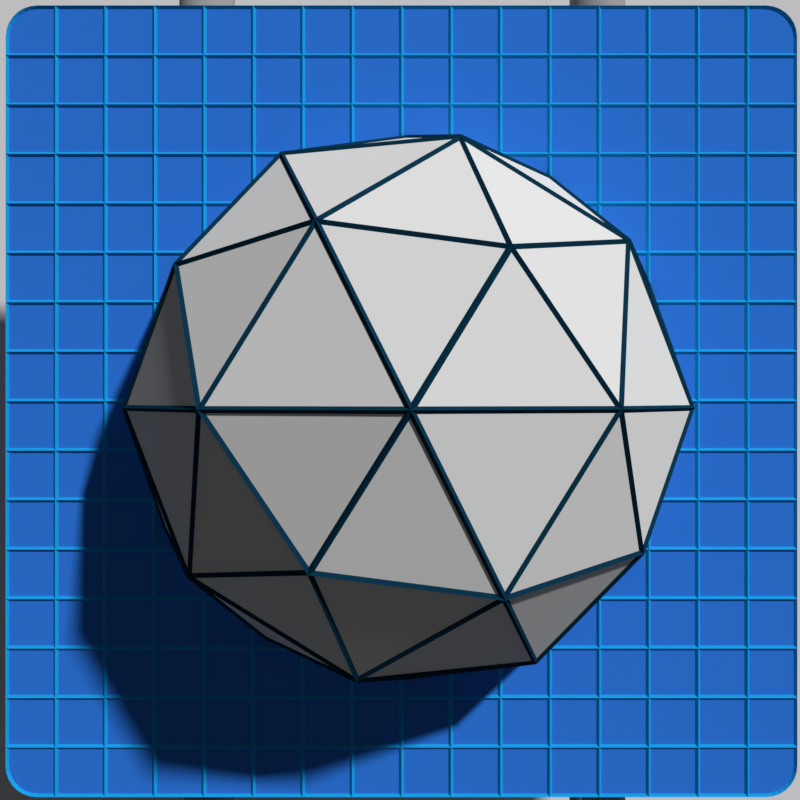 # Source: home-icon_2.blend  (saved by Blender 2.78.5; exported with 4.5.12 LTS)
import bpy
from mathutils import Matrix  # noqa: F401  (used for matrix-valued properties, if any)

bpy.ops.wm.read_factory_settings(use_empty=True)
scene = bpy.context.scene
scene.name = 'Scene'

# ---- collections
col_collection_1 = bpy.data.collections.new('Collection 1'); scene.collection.children.link(col_collection_1)

# ---- materials (node trees are filled in below, after node groups)
mat_material_005 = bpy.data.materials.new('Material.005')
mat_material_005.alpha_threshold = 0.0
mat_material_005.use_transparent_shadow = False
mat_material_005.diffuse_color = (0.3588, 0.3588, 0.3588, 1.0)
mat_material_005.roughness = 0.5
mat_material_001 = bpy.data.materials.new('Material.001')
mat_material_001.alpha_threshold = 0.0
mat_material_001.use_transparent_shadow = False
mat_material_001.roughness = 0.5
mat_material_004 = bpy.data.materials.new('Material.004')
mat_material_004.alpha_threshold = 0.0
mat_material_004.use_transparent_shadow = False
mat_material_004.diffuse_color = (0.004076, 0.03786, 0.07657, 1.0)
mat_material_004.roughness = 0.5
mat_material_003 = bpy.data.materials.new('Material.003')
mat_material_003.alpha_threshold = 0.0
mat_material_003.use_transparent_shadow = False
mat_material_003.diffuse_color = (0.01118, 0.3613, 0.8, 1.0)
mat_material_003.roughness = 0.5
mat_material_002 = bpy.data.materials.new('Material.002')
mat_material_002.alpha_threshold = 0.0
mat_material_002.use_transparent_shadow = False
mat_material_002.diffuse_color = (0.03172, 0.2031, 0.8, 1.0)
mat_material_002.roughness = 0.5

# ---- material node trees

# ---- world
world_world = bpy.data.worlds.new('World'); scene.world = world_world
world_world.color = (0.05088, 0.05088, 0.05088)
world_world.use_sun_shadow = False
world_world.sun_shadow_jitter_overblur = 0.0
world_world.cycles.sampling_method = 'MANUAL'

# ---- cameras
cam_camera = bpy.data.cameras.new('Camera')
cam_camera.passepartout_alpha = 1.0
cam_camera.clip_end = 100.0
cam_camera.lens = 35.0
cam_camera.sensor_width = 32.0
cam_camera.sensor_height = 18.0
cam_camera.display_size = 2.0
cam_camera.show_composition_thirds = True
cam_camera.dof.focus_distance = 0.0
cam_camera.dof.aperture_fstop = 128.0
cam_camera.dof.aperture_blades = 6

# ---- meshes
me_cylinder_003 = bpy.data.meshes.new('Cylinder.003')
me_cylinder_003.from_pydata([(0.0, -6.689, 0.296), (0.0, 6.689, 0.296), (0.05477, -6.689, 0.2903), (0.05477, 6.689, 0.2903), (0.1074, -6.689, 0.2735), (0.1074, 6.689, 0.2735), (0.156, -6.689, 0.2461), (0.156, 6.689, 0.2461), (0.1985, -6.689, 0.2093), (0.1985, 6.689, 0.2093), (0.2334, -6.689, 0.1644), (0.2334, 6.689, 0.1644), (0.2594, -6.689, 0.1133), (0.2594, 6.689, 0.1133), (0.2753, -6.689, 0.05774), (0.2753, 6.689, 0.05774), (0.2807, -6.689, -2.859e-07), (0.2807, 6.689, 3.306e-07), (0.2753, -6.689, -0.05774), (0.2753, 6.689, -0.05774), (0.2594, -6.689, -0.1133), (0.2594, 6.689, -0.1133), (0.2334, -6.689, -0.1644), (0.2334, 6.689, -0.1644), (0.1985, -6.689, -0.2093), (0.1985, 6.689, -0.2093), (0.156, -6.689, -0.2461), (0.156, 6.689, -0.2461), (0.1074, -6.689, -0.2735), (0.1074, 6.689, -0.2735), (0.05477, -6.689, -0.2903), (0.05477, 6.689, -0.2903), (-9.148e-08, -6.689, -0.296), (-9.148e-08, 6.689, -0.296), (-0.05477, -6.689, -0.2903), (-0.05477, 6.689, -0.2903), (-0.1074, -6.689, -0.2735), (-0.1074, 6.689, -0.2735), (-0.156, -6.689, -0.2461), (-0.156, 6.689, -0.2461), (-0.1985, -6.689, -0.2093), (-0.1985, 6.689, -0.2093), (-0.2334, -6.689, -0.1644), (-0.2334, 6.689, -0.1644), (-0.2594, -6.689, -0.1133), (-0.2594, 6.689, -0.1133), (-0.2753, -6.689, -0.05774), (-0.2753, 6.689, -0.05774), (-0.2807, -6.689, -2.246e-08), (-0.2807, 6.689, 5.941e-07), (-0.2753, -6.689, 0.05774), (-0.2753, 6.689, 0.05774), (-0.2594, -6.689, 0.1133), (-0.2594, 6.689, 0.1133), (-0.2334, -6.689, 0.1644), (-0.2334, 6.689, 0.1644), (-0.1985, -6.689, 0.2093), (-0.1985, 6.689, 0.2093), (-0.156, -6.689, 0.2461), (-0.156, 6.689, 0.2461), (-0.1074, -6.689, 0.2735), (-0.1074, 6.689, 0.2735), (-0.05477, -6.689, 0.2903), (-0.05477, 6.689, 0.2903)], [], [(0, 2, 3, 1), (2, 4, 5, 3), (4, 6, 7, 5), (6, 8, 9, 7), (8, 10, 11, 9), (10, 12, 13, 11), (12, 14, 15, 13), (14, 16, 17, 15), (16, 18, 19, 17), (18, 20, 21, 19), (20, 22, 23, 21), (22, 24, 25, 23), (24, 26, 27, 25), (26, 28, 29, 27), (28, 30, 31, 29), (30, 32, 33, 31), (32, 34, 35, 33), (34, 36, 37, 35), (36, 38, 39, 37), (38, 40, 41, 39), (40, 42, 43, 41), (42, 44, 45, 43), (44, 46, 47, 45), (46, 48, 49, 47), (48, 50, 51, 49), (50, 52, 53, 51), (52, 54, 55, 53), (54, 56, 57, 55), (56, 58, 59, 57), (58, 60, 61, 59), (3, 5, 7, 9, 11, 13, 15, 17, 19, 21, 23, 25, 27, 29, 31, 33, 35, 37, 39, 41, 43, 45, 47, 49, 51, 53, 55, 57, 59, 61, 63, 1), (60, 62, 63, 61), (62, 0, 1, 63), (0, 62, 60, 58, 56, 54, 52, 50, 48, 46, 44, 42, 40, 38, 36, 34, 32, 30, 28, 26, 24, 22, 20, 18, 16, 14, 12, 10, 8, 6, 4, 2)])
me_cylinder_003.polygons.foreach_set('use_smooth', [True] * 34)
me_cylinder_003.materials.append(mat_material_005)
me_cylinder_003.use_remesh_preserve_volume = False
me_cylinder_003.use_remesh_preserve_attributes = False
me_cylinder_003.use_mirror_vertex_groups = False
me_cylinder_003.update()
me_cylinder_002 = bpy.data.meshes.new('Cylinder.002')
me_cylinder_002.from_pydata([(0.0, -6.689, 0.296), (0.0, 6.689, 0.296), (0.05477, -6.689, 0.2903), (0.05477, 6.689, 0.2903), (0.1074, -6.689, 0.2735), (0.1074, 6.689, 0.2735), (0.156, -6.689, 0.2461), (0.156, 6.689, 0.2461), (0.1985, -6.689, 0.2093), (0.1985, 6.689, 0.2093), (0.2334, -6.689, 0.1644), (0.2334, 6.689, 0.1644), (0.2594, -6.689, 0.1133), (0.2594, 6.689, 0.1133), (0.2753, -6.689, 0.05774), (0.2753, 6.689, 0.05774), (0.2807, -6.689, -2.859e-07), (0.2807, 6.689, 3.306e-07), (0.2753, -6.689, -0.05774), (0.2753, 6.689, -0.05774), (0.2594, -6.689, -0.1133), (0.2594, 6.689, -0.1133), (0.2334, -6.689, -0.1644), (0.2334, 6.689, -0.1644), (0.1985, -6.689, -0.2093), (0.1985, 6.689, -0.2093), (0.156, -6.689, -0.2461), (0.156, 6.689, -0.2461), (0.1074, -6.689, -0.2735), (0.1074, 6.689, -0.2735), (0.05477, -6.689, -0.2903), (0.05477, 6.689, -0.2903), (-9.148e-08, -6.689, -0.296), (-9.148e-08, 6.689, -0.296), (-0.05477, -6.689, -0.2903), (-0.05477, 6.689, -0.2903), (-0.1074, -6.689, -0.2735), (-0.1074, 6.689, -0.2735), (-0.156, -6.689, -0.2461), (-0.156, 6.689, -0.2461), (-0.1985, -6.689, -0.2093), (-0.1985, 6.689, -0.2093), (-0.2334, -6.689, -0.1644), (-0.2334, 6.689, -0.1644), (-0.2594, -6.689, -0.1133), (-0.2594, 6.689, -0.1133), (-0.2753, -6.689, -0.05774), (-0.2753, 6.689, -0.05774), (-0.2807, -6.689, -2.246e-08), (-0.2807, 6.689, 5.941e-07), (-0.2753, -6.689, 0.05774), (-0.2753, 6.689, 0.05774), (-0.2594, -6.689, 0.1133), (-0.2594, 6.689, 0.1133), (-0.2334, -6.689, 0.1644), (-0.2334, 6.689, 0.1644), (-0.1985, -6.689, 0.2093), (-0.1985, 6.689, 0.2093), (-0.156, -6.689, 0.2461), (-0.156, 6.689, 0.2461), (-0.1074, -6.689, 0.2735), (-0.1074, 6.689, 0.2735), (-0.05477, -6.689, 0.2903), (-0.05477, 6.689, 0.2903)], [], [(0, 2, 3, 1), (2, 4, 5, 3), (4, 6, 7, 5), (6, 8, 9, 7), (8, 10, 11, 9), (10, 12, 13, 11), (12, 14, 15, 13), (14, 16, 17, 15), (16, 18, 19, 17), (18, 20, 21, 19), (20, 22, 23, 21), (22, 24, 25, 23), (24, 26, 27, 25), (26, 28, 29, 27), (28, 30, 31, 29), (30, 32, 33, 31), (32, 34, 35, 33), (34, 36, 37, 35), (36, 38, 39, 37), (38, 40, 41, 39), (40, 42, 43, 41), (42, 44, 45, 43), (44, 46, 47, 45), (46, 48, 49, 47), (48, 50, 51, 49), (50, 52, 53, 51), (52, 54, 55, 53), (54, 56, 57, 55), (56, 58, 59, 57), (58, 60, 61, 59), (3, 5, 7, 9, 11, 13, 15, 17, 19, 21, 23, 25, 27, 29, 31, 33, 35, 37, 39, 41, 43, 45, 47, 49, 51, 53, 55, 57, 59, 61, 63, 1), (60, 62, 63, 61), (62, 0, 1, 63), (0, 62, 60, 58, 56, 54, 52, 50, 48, 46, 44, 42, 40, 38, 36, 34, 32, 30, 28, 26, 24, 22, 20, 18, 16, 14, 12, 10, 8, 6, 4, 2)])
me_cylinder_002.polygons.foreach_set('use_smooth', [True] * 34)
me_cylinder_002.materials.append(mat_material_005)
me_cylinder_002.use_remesh_preserve_volume = False
me_cylinder_002.use_remesh_preserve_attributes = False
me_cylinder_002.use_mirror_vertex_groups = False
me_cylinder_002.update()
me_icosphere = bpy.data.meshes.new('Icosphere')
me_icosphere.from_pydata([(0.0, 0.0, -1.0), (0.7236, -0.5257, -0.4472), (-0.2764, -0.8506, -0.4472), (-0.8944, 0.0, -0.4472), (-0.2764, 0.8506, -0.4472), (0.7236, 0.5257, -0.4472), (0.2764, -0.8506, 0.4472), (-0.7236, -0.5257, 0.4472), (-0.7236, 0.5257, 0.4472), (0.2764, 0.8506, 0.4472), (0.8944, 0.0, 0.4472), (0.0, 0.0, 1.0), (-0.1625, -0.5, -0.8507), (0.4253, -0.309, -0.8507), (0.2629, -0.809, -0.5257), (0.8506, 0.0, -0.5257), (0.4253, 0.309, -0.8507), (-0.5257, 0.0, -0.8507), (-0.6882, -0.5, -0.5257), (-0.1625, 0.5, -0.8507), (-0.6882, 0.5, -0.5257), (0.2629, 0.809, -0.5257), (0.9511, -0.309, 0.0), (0.9511, 0.309, 0.0), (0.0, -1.0, 0.0), (0.5878, -0.809, 0.0), (-0.9511, -0.309, 0.0), (-0.5878, -0.809, 0.0), (-0.5878, 0.809, 0.0), (-0.9511, 0.309, 0.0), (0.5878, 0.809, 0.0), (0.0, 1.0, 0.0), (0.6882, -0.5, 0.5257), (-0.2629, -0.809, 0.5257), (-0.8506, 0.0, 0.5257), (-0.2629, 0.809, 0.5257), (0.6882, 0.5, 0.5257), (0.1625, -0.5, 0.8507), (0.5257, 0.0, 0.8507), (-0.4253, -0.309, 0.8507), (-0.4253, 0.309, 0.8507), (0.1625, 0.5, 0.8507)], [], [(0, 13, 12), (1, 13, 15), (0, 12, 17), (0, 17, 19), (0, 19, 16), (1, 15, 22), (2, 14, 24), (3, 18, 26), (4, 20, 28), (5, 21, 30), (1, 22, 25), (2, 24, 27), (3, 26, 29), (4, 28, 31), (5, 30, 23), (6, 32, 37), (7, 33, 39), (8, 34, 40), (9, 35, 41), (10, 36, 38), (38, 41, 11), (38, 36, 41), (36, 9, 41), (41, 40, 11), (41, 35, 40), (35, 8, 40), (40, 39, 11), (40, 34, 39), (34, 7, 39), (39, 37, 11), (39, 33, 37), (33, 6, 37), (37, 38, 11), (37, 32, 38), (32, 10, 38), (23, 36, 10), (23, 30, 36), (30, 9, 36), (31, 35, 9), (31, 28, 35), (28, 8, 35), (29, 34, 8), (29, 26, 34), (26, 7, 34), (27, 33, 7), (27, 24, 33), (24, 6, 33), (25, 32, 6), (25, 22, 32), (22, 10, 32), (30, 31, 9), (30, 21, 31), (21, 4, 31), (28, 29, 8), (28, 20, 29), (20, 3, 29), (26, 27, 7), (26, 18, 27), (18, 2, 27), (24, 25, 6), (24, 14, 25), (14, 1, 25), (22, 23, 10), (22, 15, 23), (15, 5, 23), (16, 21, 5), (16, 19, 21), (19, 4, 21), (19, 20, 4), (19, 17, 20), (17, 3, 20), (17, 18, 3), (17, 12, 18), (12, 2, 18), (15, 16, 5), (15, 13, 16), (13, 0, 16), (12, 14, 2), (12, 13, 14), (13, 1, 14)])
me_icosphere.materials.append(mat_material_001)
me_icosphere.materials.append(mat_material_004)
me_icosphere.use_remesh_preserve_volume = False
me_icosphere.use_remesh_preserve_attributes = False
me_icosphere.use_mirror_vertex_groups = False
me_icosphere.update()
me_plane_003 = bpy.data.meshes.new('Plane.003')
me_plane_003.from_pydata([(-1.0, 0.0, 0.0), (0.0, -1.0, 0.0), (1.0, 0.0, 0.0), (0.0, 1.0, 0.0), (0.0, 0.0, 0.0), (-1.0, -0.5, 0.0), (0.5, -1.0, 0.0), (1.0, 0.5, 0.0), (-0.5, 1.0, 0.0), (-1.0, 0.5, 0.0), (-0.5, -1.0, 0.0), (1.0, -0.5, 0.0), (0.5, 1.0, 0.0), (0.0, 0.5, 0.0), (0.0, -0.5, 0.0), (-0.5, 0.0, 0.0), (0.5, 0.0, 0.0), (0.5, -0.5, 0.0), (-0.5, -0.5, 0.0), (-0.5, 0.5, 0.0), (0.5, 0.5, 0.0), (-1.0, -0.75, 0.0), (0.75, -1.0, 0.0), (1.0, 0.75, 0.0), (-0.75, 1.0, 0.0), (-1.0, 0.25, 0.0), (-0.25, -1.0, 0.0), (1.0, -0.25, 0.0), (0.25, 1.0, 0.0), (0.0, 0.75, 0.0), (0.0, -0.25, 0.0), (-0.75, 0.0, 0.0), (0.25, 0.0, 0.0), (-1.0, -0.25, 0.0), (0.25, -1.0, 0.0), (1.0, 0.25, 0.0), (-0.25, 1.0, 0.0), (-1.0, 0.75, 0.0), (-0.75, -1.0, 0.0), (1.0, -0.75, 0.0), (0.75, 1.0, 0.0), (0.0, 0.25, 0.0), (0.0, -0.75, 0.0), (-0.25, 0.0, 0.0), (0.75, 0.0, 0.0), (0.5, -0.25, 0.0), (0.5, -0.75, 0.0), (0.25, -0.5, 0.0), (0.75, -0.5, 0.0), (-0.5, -0.25, 0.0), (-0.5, -0.75, 0.0), (-0.75, -0.5, 0.0), (-0.25, -0.5, 0.0), (-0.5, 0.75, 0.0), (-0.5, 0.25, 0.0), (-0.75, 0.5, 0.0), (-0.25, 0.5, 0.0), (0.5, 0.75, 0.0), (0.5, 0.25, 0.0), (0.25, 0.5, 0.0), (0.75, 0.5, 0.0), (0.75, 0.25, 0.0), (0.25, 0.25, 0.0), (0.25, 0.75, 0.0), (-0.25, 0.25, 0.0), (-0.75, 0.25, 0.0), (-0.75, 0.75, 0.0), (-0.25, -0.75, 0.0), (-0.75, -0.75, 0.0), (-0.75, -0.25, 0.0), (0.75, -0.75, 0.0), (0.25, -0.75, 0.0), (0.25, -0.25, 0.0), (0.75, -0.25, 0.0), (-0.25, -0.25, 0.0), (-0.25, 0.75, 0.0), (0.75, 0.75, 0.0), (-1.0, -0.875, 0.0), (0.875, -1.0, 0.0), (1.0, 0.875, 0.0), (-0.875, 1.0, 0.0), (-1.0, 0.125, 0.0), (-0.125, -1.0, 0.0), (1.0, -0.125, 0.0), (0.125, 1.0, 0.0), (0.0, 0.875, 0.0), (0.0, -0.125, 0.0), (-0.875, 0.0, 0.0), (0.125, 0.0, 0.0), (-1.0, -0.375, 0.0), (0.375, -1.0, 0.0), (1.0, 0.375, 0.0), (-0.375, 1.0, 0.0), (-1.0, 0.625, 0.0), (-0.625, -1.0, 0.0), (1.0, -0.625, 0.0), (0.625, 1.0, 0.0), (0.0, 0.375, 0.0), (0.0, -0.625, 0.0), (-0.375, 0.0, 0.0), (0.625, 0.0, 0.0), (0.5, -0.125, 0.0), (0.5, -0.625, 0.0), (0.125, -0.5, 0.0), (0.625, -0.5, 0.0), (-0.5, -0.125, 0.0), (-0.5, -0.625, 0.0), (-0.875, -0.5, 0.0), (-0.375, -0.5, 0.0), (-0.5, 0.875, 0.0), (-0.5, 0.375, 0.0), (-0.875, 0.5, 0.0), (-0.375, 0.5, 0.0), (0.5, 0.875, 0.0), (0.5, 0.375, 0.0), (0.125, 0.5, 0.0), (0.625, 0.5, 0.0), (-1.0, -0.625, 0.0), (0.625, -1.0, 0.0), (1.0, 0.625, 0.0), (-0.625, 1.0, 0.0), (-1.0, 0.375, 0.0), (-0.375, -1.0, 0.0), (1.0, -0.375, 0.0), (0.375, 1.0, 0.0), (0.0, 0.625, 0.0), (0.0, -0.375, 0.0), (-0.625, 0.0, 0.0), (0.375, 0.0, 0.0), (-1.0, -0.125, 0.0), (0.125, -1.0, 0.0), (1.0, 0.125, 0.0), (-0.125, 1.0, 0.0), (-1.0, 0.875, 0.0), (-0.875, -1.0, 0.0), (1.0, -0.875, 0.0), (0.875, 1.0, 0.0), (0.0, 0.125, 0.0), (0.0, -0.875, 0.0), (-0.125, 0.0, 0.0), (0.875, 0.0, 0.0), (0.5, -0.375, 0.0), (0.5, -0.875, 0.0), (0.375, -0.5, 0.0), (0.875, -0.5, 0.0), (-0.5, -0.375, 0.0), (-0.5, -0.875, 0.0), (-0.625, -0.5, 0.0), (-0.125, -0.5, 0.0), (-0.5, 0.625, 0.0), (-0.5, 0.125, 0.0), (-0.625, 0.5, 0.0), (-0.125, 0.5, 0.0), (0.5, 0.625, 0.0), (0.5, 0.125, 0.0), (0.375, 0.5, 0.0), (0.875, 0.5, 0.0), (0.75, 0.375, 0.0), (0.75, 0.125, 0.0), (0.625, 0.25, 0.0), (0.875, 0.25, 0.0), (0.25, 0.375, 0.0), (0.25, 0.125, 0.0), (0.125, 0.25, 0.0), (0.375, 0.25, 0.0), (0.25, 0.875, 0.0), (0.25, 0.625, 0.0), (0.125, 0.75, 0.0), (0.375, 0.75, 0.0), (-0.25, 0.375, 0.0), (-0.25, 0.125, 0.0), (-0.375, 0.25, 0.0), (-0.125, 0.25, 0.0), (-0.75, 0.375, 0.0), (-0.75, 0.125, 0.0), (-0.875, 0.25, 0.0), (-0.625, 0.25, 0.0), (-0.75, 0.875, 0.0), (-0.75, 0.625, 0.0), (-0.875, 0.75, 0.0), (-0.625, 0.75, 0.0), (-0.25, -0.625, 0.0), (-0.25, -0.875, 0.0), (-0.375, -0.75, 0.0), (-0.125, -0.75, 0.0), (-0.75, -0.625, 0.0), (-0.75, -0.875, 0.0), (-0.875, -0.75, 0.0), (-0.625, -0.75, 0.0), (-0.75, -0.125, 0.0), (-0.75, -0.375, 0.0), (-0.875, -0.25, 0.0), (-0.625, -0.25, 0.0), (0.75, -0.625, 0.0), (0.75, -0.875, 0.0), (0.625, -0.75, 0.0), (0.875, -0.75, 0.0), (0.25, -0.625, 0.0), (0.25, -0.875, 0.0), (0.125, -0.75, 0.0), (0.375, -0.75, 0.0), (0.25, -0.125, 0.0), (0.25, -0.375, 0.0), (0.125, -0.25, 0.0), (0.375, -0.25, 0.0), (0.75, -0.125, 0.0), (0.75, -0.375, 0.0), (0.625, -0.25, 0.0), (0.875, -0.25, 0.0), (-0.25, -0.125, 0.0), (-0.25, -0.375, 0.0), (-0.375, -0.25, 0.0), (-0.125, -0.25, 0.0), (-0.25, 0.875, 0.0), (-0.25, 0.625, 0.0), (-0.375, 0.75, 0.0), (-0.125, 0.75, 0.0), (0.75, 0.875, 0.0), (0.75, 0.625, 0.0), (0.625, 0.75, 0.0), (0.875, 0.75, 0.0), (0.875, 0.625, 0.0), (0.625, 0.625, 0.0), (0.625, 0.875, 0.0), (-0.125, 0.625, 0.0), (-0.375, 0.625, 0.0), (-0.375, 0.875, 0.0), (-0.125, -0.375, 0.0), (-0.375, -0.375, 0.0), (-0.375, -0.125, 0.0), (0.875, -0.375, 0.0), (0.625, -0.375, 0.0), (0.625, -0.125, 0.0), (0.375, -0.375, 0.0), (0.125, -0.375, 0.0), (0.125, -0.125, 0.0), (0.375, -0.875, 0.0), (0.125, -0.875, 0.0), (0.125, -0.625, 0.0), (0.875, -0.875, 0.0), (0.625, -0.875, 0.0), (0.625, -0.625, 0.0), (-0.625, -0.375, 0.0), (-0.875, -0.375, 0.0), (-0.875, -0.125, 0.0), (-0.625, -0.875, 0.0), (-0.875, -0.875, 0.0), (-0.875, -0.625, 0.0), (-0.125, -0.875, 0.0), (-0.375, -0.875, 0.0), (-0.375, -0.625, 0.0), (-0.625, 0.625, 0.0), (-0.875, 0.625, 0.0), (-0.875, 0.875, 0.0), (-0.625, 0.125, 0.0), (-0.875, 0.125, 0.0), (-0.875, 0.375, 0.0), (-0.125, 0.125, 0.0), (-0.375, 0.125, 0.0), (-0.375, 0.375, 0.0), (0.375, 0.625, 0.0), (0.125, 0.625, 0.0), (0.125, 0.875, 0.0), (0.375, 0.125, 0.0), (0.125, 0.125, 0.0), (0.125, 0.375, 0.0), (0.875, 0.125, 0.0), (0.625, 0.125, 0.0), (0.625, 0.375, 0.0), (0.875, 0.375, 0.0), (0.375, 0.375, 0.0), (0.375, 0.875, 0.0), (-0.125, 0.375, 0.0), (-0.625, 0.375, 0.0), (-0.625, 0.875, 0.0), (-0.125, -0.625, 0.0), (-0.625, -0.625, 0.0), (-0.625, -0.125, 0.0), (0.875, -0.625, 0.0), (0.375, -0.625, 0.0), (0.375, -0.125, 0.0), (0.875, -0.125, 0.0), (-0.125, -0.125, 0.0), (-0.125, 0.875, 0.0), (0.875, 0.875, 0.0), (-0.921, -1.0, 0.0), (-1.0, -0.921, 0.0), (-0.9386, -0.998, 0.0), (-0.9553, -0.9922, 0.0), (-0.9703, -0.9828, 0.0), (-0.9828, -0.9703, 0.0), (-0.9922, -0.9553, 0.0), (-0.998, -0.9386, 0.0), (1.0, -0.921, 0.0), (0.921, -1.0, 0.0), (0.998, -0.9386, 0.0), (0.9922, -0.9553, 0.0), (0.9828, -0.9703, 0.0), (0.9703, -0.9828, 0.0), (0.9553, -0.9922, 0.0), (0.9386, -0.998, 0.0), (-1.0, 0.921, 0.0), (-0.921, 1.0, 0.0), (-0.998, 0.9386, 0.0), (-0.9922, 0.9553, 0.0), (-0.9828, 0.9703, 0.0), (-0.9703, 0.9828, 0.0), (-0.9553, 0.9922, 0.0), (-0.9386, 0.998, 0.0), (0.921, 1.0, 0.0), (1.0, 0.921, 0.0), (0.9386, 0.998, 0.0), (0.9553, 0.9922, 0.0), (0.9703, 0.9828, 0.0), (0.9828, 0.9703, 0.0), (0.9922, 0.9553, 0.0), (0.998, 0.9386, 0.0)], [], [(283, 85, 3, 132), (282, 86, 4, 139), (281, 83, 2, 140), (280, 101, 16, 128), (279, 102, 17, 143), (278, 95, 11, 144), (277, 105, 15, 127), (276, 106, 18, 147), (275, 98, 14, 148), (274, 109, 8, 120), (273, 110, 19, 151), (272, 97, 13, 152), (271, 113, 12, 124), (270, 114, 20, 155), (269, 91, 7, 156), (268, 157, 60, 116), (267, 158, 61, 159), (266, 131, 35, 160), (265, 161, 59, 115), (264, 162, 62, 163), (263, 154, 58, 164), (262, 165, 28, 84), (261, 166, 63, 167), (260, 153, 57, 168), (259, 169, 56, 112), (258, 170, 64, 171), (257, 137, 41, 172), (256, 173, 55, 111), (255, 174, 65, 175), (254, 150, 54, 176), (253, 177, 24, 80), (252, 178, 66, 179), (251, 149, 53, 180), (250, 181, 52, 108), (249, 182, 67, 183), (248, 138, 42, 184), (247, 185, 51, 107), (246, 186, 68, 187), (245, 146, 50, 188), (244, 189, 31, 87), (243, 190, 69, 191), (242, 145, 49, 192), (241, 193, 48, 104), (240, 194, 70, 195), (239, 135, 39, 196), (238, 197, 47, 103), (237, 198, 71, 199), (236, 142, 46, 200), (235, 201, 32, 88), (234, 202, 72, 203), (233, 141, 45, 204), (232, 205, 44, 100), (231, 206, 73, 207), (230, 123, 27, 208), (229, 209, 43, 99), (228, 210, 74, 211), (227, 126, 30, 212), (226, 213, 36, 92), (225, 214, 75, 215), (224, 125, 29, 216), (223, 217, 40, 96), (222, 218, 76, 219), (221, 119, 23, 220), (218, 221, 220, 76), (60, 156, 221, 218), (156, 7, 119, 221), (153, 222, 219, 57), (20, 116, 222, 153), (116, 60, 218, 222), (113, 223, 96, 12), (57, 219, 223, 113), (219, 76, 217, 223), (214, 224, 216, 75), (56, 152, 224, 214), (152, 13, 125, 224), (149, 225, 215, 53), (19, 112, 225, 149), (112, 56, 214, 225), (109, 226, 92, 8), (53, 215, 226, 109), (215, 75, 213, 226), (210, 227, 212, 74), (52, 148, 227, 210), (148, 14, 126, 227), (145, 228, 211, 49), (18, 108, 228, 145), (108, 52, 210, 228), (105, 229, 99, 15), (49, 211, 229, 105), (211, 74, 209, 229), (206, 230, 208, 73), (48, 144, 230, 206), (144, 11, 123, 230), (141, 231, 207, 45), (17, 104, 231, 141), (104, 48, 206, 231), (101, 232, 100, 16), (45, 207, 232, 101), (207, 73, 205, 232), (202, 233, 204, 72), (47, 143, 233, 202), (143, 17, 141, 233), (126, 234, 203, 30), (14, 103, 234, 126), (103, 47, 202, 234), (86, 235, 88, 4), (30, 203, 235, 86), (203, 72, 201, 235), (198, 236, 200, 71), (34, 90, 236, 198), (90, 6, 142, 236), (138, 237, 199, 42), (1, 130, 237, 138), (130, 34, 198, 237), (98, 238, 103, 14), (42, 199, 238, 98), (199, 71, 197, 238), (194, 239, 196, 70), (22, 78, 239, 194), (133, 253, 80, 302, 308, 307, 306, 305, 304, 303, 301), (142, 240, 195, 46), (6, 118, 240, 142), (118, 22, 194, 240), (102, 241, 104, 17), (46, 195, 241, 102), (195, 70, 193, 241), (190, 242, 192, 69), (51, 147, 242, 190), (147, 18, 145, 242), (89, 243, 191, 33), (5, 107, 243, 89), (107, 51, 190, 243), (129, 244, 87, 0), (33, 191, 244, 129), (191, 69, 189, 244), (186, 245, 188, 68), (38, 94, 245, 186), (94, 10, 146, 245), (77, 246, 187, 21), (78, 294, 300, 299, 298, 297, 296, 295, 293, 135, 239), (134, 38, 186, 246), (117, 247, 107, 5), (21, 187, 247, 117), (187, 68, 185, 247), (182, 248, 184, 67), (26, 82, 248, 182), (82, 1, 138, 248), (146, 249, 183, 50), (10, 122, 249, 146), (122, 26, 182, 249), (106, 250, 108, 18), (50, 183, 250, 106), (183, 67, 181, 250), (178, 251, 180, 66), (55, 151, 251, 178), (151, 19, 149, 251), (93, 252, 179, 37), (9, 111, 252, 93), (111, 55, 178, 252), (284, 79, 310, 316, 315, 314, 313, 312, 311, 309, 136), (37, 179, 253, 133), (179, 66, 177, 253), (174, 254, 176, 65), (31, 127, 254, 174), (127, 15, 150, 254), (81, 255, 175, 25), (0, 87, 255, 81), (87, 31, 174, 255), (121, 256, 111, 9), (25, 175, 256, 121), (175, 65, 173, 256), (170, 257, 172, 64), (43, 139, 257, 170), (139, 4, 137, 257), (150, 258, 171, 54), (15, 99, 258, 150), (99, 43, 170, 258), (110, 259, 112, 19), (54, 171, 259, 110), (171, 64, 169, 259), (166, 260, 168, 63), (59, 155, 260, 166), (155, 20, 153, 260), (125, 261, 167, 29), (13, 115, 261, 125), (115, 59, 166, 261), (85, 262, 84, 3), (29, 167, 262, 85), (167, 63, 165, 262), (162, 263, 164, 62), (32, 128, 263, 162), (128, 16, 154, 263), (137, 264, 163, 41), (4, 88, 264, 137), (88, 32, 162, 264), (97, 265, 115, 13), (41, 163, 265, 97), (163, 62, 161, 265), (158, 266, 160, 61), (44, 140, 266, 158), (140, 2, 131, 266), (154, 267, 159, 58), (16, 100, 267, 154), (100, 44, 158, 267), (114, 268, 116, 20), (58, 159, 268, 114), (159, 61, 157, 268), (157, 269, 156, 60), (61, 160, 269, 157), (160, 35, 91, 269), (161, 270, 155, 59), (62, 164, 270, 161), (164, 58, 114, 270), (165, 271, 124, 28), (63, 168, 271, 165), (168, 57, 113, 271), (169, 272, 152, 56), (64, 172, 272, 169), (172, 41, 97, 272), (173, 273, 151, 55), (65, 176, 273, 173), (176, 54, 110, 273), (177, 274, 120, 24), (66, 180, 274, 177), (180, 53, 109, 274), (181, 275, 148, 52), (67, 184, 275, 181), (184, 42, 98, 275), (185, 276, 147, 51), (68, 188, 276, 185), (188, 50, 106, 276), (189, 277, 127, 31), (69, 192, 277, 189), (192, 49, 105, 277), (193, 278, 144, 48), (70, 196, 278, 193), (196, 39, 95, 278), (197, 279, 143, 47), (71, 200, 279, 197), (200, 46, 102, 279), (201, 280, 128, 32), (72, 204, 280, 201), (204, 45, 101, 280), (205, 281, 140, 44), (73, 208, 281, 205), (208, 27, 83, 281), (209, 282, 139, 43), (74, 212, 282, 209), (212, 30, 86, 282), (213, 283, 132, 36), (75, 216, 283, 213), (216, 29, 85, 283), (217, 284, 136, 40), (76, 220, 284, 217), (220, 23, 79, 284), (286, 292, 291, 290, 289, 288, 287, 285, 134, 246, 77)])
me_plane_003.materials.append(mat_material_003)
me_plane_003.use_remesh_preserve_volume = False
me_plane_003.use_remesh_preserve_attributes = False
me_plane_003.use_mirror_vertex_groups = False
me_plane_003.update()
me_plane_002 = bpy.data.meshes.new('Plane.002')
me_plane_002.from_pydata([(-1.0, 0.0, 0.0), (0.0, -1.0, 0.0), (1.0, 0.0, 0.0), (0.0, 1.0, 0.0), (0.0, 0.0, 0.0), (-1.0, -0.5, 0.0), (0.5, -1.0, 0.0), (1.0, 0.5, 0.0), (-0.5, 1.0, 0.0), (-1.0, 0.5, 0.0), (-0.5, -1.0, 0.0), (1.0, -0.5, 0.0), (0.5, 1.0, 0.0), (0.0, 0.5, 0.0), (0.0, -0.5, 0.0), (-0.5, 0.0, 0.0), (0.5, 0.0, 0.0), (0.5, -0.5, 0.0), (-0.5, -0.5, 0.0), (-0.5, 0.5, 0.0), (0.5, 0.5, 0.0), (-1.0, -0.75, 0.0), (0.75, -1.0, 0.0), (1.0, 0.75, 0.0), (-0.75, 1.0, 0.0), (-1.0, 0.25, 0.0), (-0.25, -1.0, 0.0), (1.0, -0.25, 0.0), (0.25, 1.0, 0.0), (0.0, 0.75, 0.0), (0.0, -0.25, 0.0), (-0.75, 0.0, 0.0), (0.25, 0.0, 0.0), (-1.0, -0.25, 0.0), (0.25, -1.0, 0.0), (1.0, 0.25, 0.0), (-0.25, 1.0, 0.0), (-1.0, 0.75, 0.0), (-0.75, -1.0, 0.0), (1.0, -0.75, 0.0), (0.75, 1.0, 0.0), (0.0, 0.25, 0.0), (0.0, -0.75, 0.0), (-0.25, 0.0, 0.0), (0.75, 0.0, 0.0), (0.5, -0.25, 0.0), (0.5, -0.75, 0.0), (0.25, -0.5, 0.0), (0.75, -0.5, 0.0), (-0.5, -0.25, 0.0), (-0.5, -0.75, 0.0), (-0.75, -0.5, 0.0), (-0.25, -0.5, 0.0), (-0.5, 0.75, 0.0), (-0.5, 0.25, 0.0), (-0.75, 0.5, 0.0), (-0.25, 0.5, 0.0), (0.5, 0.75, 0.0), (0.5, 0.25, 0.0), (0.25, 0.5, 0.0), (0.75, 0.5, 0.0), (0.75, 0.25, 0.0), (0.25, 0.25, 0.0), (0.25, 0.75, 0.0), (-0.25, 0.25, 0.0), (-0.75, 0.25, 0.0), (-0.75, 0.75, 0.0), (-0.25, -0.75, 0.0), (-0.75, -0.75, 0.0), (-0.75, -0.25, 0.0), (0.75, -0.75, 0.0), (0.25, -0.75, 0.0), (0.25, -0.25, 0.0), (0.75, -0.25, 0.0), (-0.25, -0.25, 0.0), (-0.25, 0.75, 0.0), (0.75, 0.75, 0.0), (-1.0, -0.875, 0.0), (0.875, -1.0, 0.0), (1.0, 0.875, 0.0), (-0.875, 1.0, 0.0), (-1.0, 0.125, 0.0), (-0.125, -1.0, 0.0), (1.0, -0.125, 0.0), (0.125, 1.0, 0.0), (0.0, 0.875, 0.0), (0.0, -0.125, 0.0), (-0.875, 0.0, 0.0), (0.125, 0.0, 0.0), (-1.0, -0.375, 0.0), (0.375, -1.0, 0.0), (1.0, 0.375, 0.0), (-0.375, 1.0, 0.0), (-1.0, 0.625, 0.0), (-0.625, -1.0, 0.0), (1.0, -0.625, 0.0), (0.625, 1.0, 0.0), (0.0, 0.375, 0.0), (0.0, -0.625, 0.0), (-0.375, 0.0, 0.0), (0.625, 0.0, 0.0), (0.5, -0.125, 0.0), (0.5, -0.625, 0.0), (0.125, -0.5, 0.0), (0.625, -0.5, 0.0), (-0.5, -0.125, 0.0), (-0.5, -0.625, 0.0), (-0.875, -0.5, 0.0), (-0.375, -0.5, 0.0), (-0.5, 0.875, 0.0), (-0.5, 0.375, 0.0), (-0.875, 0.5, 0.0), (-0.375, 0.5, 0.0), (0.5, 0.875, 0.0), (0.5, 0.375, 0.0), (0.125, 0.5, 0.0), (0.625, 0.5, 0.0), (-1.0, -0.625, 0.0), (0.625, -1.0, 0.0), (1.0, 0.625, 0.0), (-0.625, 1.0, 0.0), (-1.0, 0.375, 0.0), (-0.375, -1.0, 0.0), (1.0, -0.375, 0.0), (0.375, 1.0, 0.0), (0.0, 0.625, 0.0), (0.0, -0.375, 0.0), (-0.625, 0.0, 0.0), (0.375, 0.0, 0.0), (-1.0, -0.125, 0.0), (0.125, -1.0, 0.0), (1.0, 0.125, 0.0), (-0.125, 1.0, 0.0), (-1.0, 0.875, 0.0), (-0.875, -1.0, 0.0), (1.0, -0.875, 0.0), (0.875, 1.0, 0.0), (0.0, 0.125, 0.0), (0.0, -0.875, 0.0), (-0.125, 0.0, 0.0), (0.875, 0.0, 0.0), (0.5, -0.375, 0.0), (0.5, -0.875, 0.0), (0.375, -0.5, 0.0), (0.875, -0.5, 0.0), (-0.5, -0.375, 0.0), (-0.5, -0.875, 0.0), (-0.625, -0.5, 0.0), (-0.125, -0.5, 0.0), (-0.5, 0.625, 0.0), (-0.5, 0.125, 0.0), (-0.625, 0.5, 0.0), (-0.125, 0.5, 0.0), (0.5, 0.625, 0.0), (0.5, 0.125, 0.0), (0.375, 0.5, 0.0), (0.875, 0.5, 0.0), (0.75, 0.375, 0.0), (0.75, 0.125, 0.0), (0.625, 0.25, 0.0), (0.875, 0.25, 0.0), (0.25, 0.375, 0.0), (0.25, 0.125, 0.0), (0.125, 0.25, 0.0), (0.375, 0.25, 0.0), (0.25, 0.875, 0.0), (0.25, 0.625, 0.0), (0.125, 0.75, 0.0), (0.375, 0.75, 0.0), (-0.25, 0.375, 0.0), (-0.25, 0.125, 0.0), (-0.375, 0.25, 0.0), (-0.125, 0.25, 0.0), (-0.75, 0.375, 0.0), (-0.75, 0.125, 0.0), (-0.875, 0.25, 0.0), (-0.625, 0.25, 0.0), (-0.75, 0.875, 0.0), (-0.75, 0.625, 0.0), (-0.875, 0.75, 0.0), (-0.625, 0.75, 0.0), (-0.25, -0.625, 0.0), (-0.25, -0.875, 0.0), (-0.375, -0.75, 0.0), (-0.125, -0.75, 0.0), (-0.75, -0.625, 0.0), (-0.75, -0.875, 0.0), (-0.875, -0.75, 0.0), (-0.625, -0.75, 0.0), (-0.75, -0.125, 0.0), (-0.75, -0.375, 0.0), (-0.875, -0.25, 0.0), (-0.625, -0.25, 0.0), (0.75, -0.625, 0.0), (0.75, -0.875, 0.0), (0.625, -0.75, 0.0), (0.875, -0.75, 0.0), (0.25, -0.625, 0.0), (0.25, -0.875, 0.0), (0.125, -0.75, 0.0), (0.375, -0.75, 0.0), (0.25, -0.125, 0.0), (0.25, -0.375, 0.0), (0.125, -0.25, 0.0), (0.375, -0.25, 0.0), (0.75, -0.125, 0.0), (0.75, -0.375, 0.0), (0.625, -0.25, 0.0), (0.875, -0.25, 0.0), (-0.25, -0.125, 0.0), (-0.25, -0.375, 0.0), (-0.375, -0.25, 0.0), (-0.125, -0.25, 0.0), (-0.25, 0.875, 0.0), (-0.25, 0.625, 0.0), (-0.375, 0.75, 0.0), (-0.125, 0.75, 0.0), (0.75, 0.875, 0.0), (0.75, 0.625, 0.0), (0.625, 0.75, 0.0), (0.875, 0.75, 0.0), (0.875, 0.625, 0.0), (0.625, 0.625, 0.0), (0.625, 0.875, 0.0), (-0.125, 0.625, 0.0), (-0.375, 0.625, 0.0), (-0.375, 0.875, 0.0), (-0.125, -0.375, 0.0), (-0.375, -0.375, 0.0), (-0.375, -0.125, 0.0), (0.875, -0.375, 0.0), (0.625, -0.375, 0.0), (0.625, -0.125, 0.0), (0.375, -0.375, 0.0), (0.125, -0.375, 0.0), (0.125, -0.125, 0.0), (0.375, -0.875, 0.0), (0.125, -0.875, 0.0), (0.125, -0.625, 0.0), (0.875, -0.875, 0.0), (0.625, -0.875, 0.0), (0.625, -0.625, 0.0), (-0.625, -0.375, 0.0), (-0.875, -0.375, 0.0), (-0.875, -0.125, 0.0), (-0.625, -0.875, 0.0), (-0.875, -0.875, 0.0), (-0.875, -0.625, 0.0), (-0.125, -0.875, 0.0), (-0.375, -0.875, 0.0), (-0.375, -0.625, 0.0), (-0.625, 0.625, 0.0), (-0.875, 0.625, 0.0), (-0.875, 0.875, 0.0), (-0.625, 0.125, 0.0), (-0.875, 0.125, 0.0), (-0.875, 0.375, 0.0), (-0.125, 0.125, 0.0), (-0.375, 0.125, 0.0), (-0.375, 0.375, 0.0), (0.375, 0.625, 0.0), (0.125, 0.625, 0.0), (0.125, 0.875, 0.0), (0.375, 0.125, 0.0), (0.125, 0.125, 0.0), (0.125, 0.375, 0.0), (0.875, 0.125, 0.0), (0.625, 0.125, 0.0), (0.625, 0.375, 0.0), (0.875, 0.375, 0.0), (0.375, 0.375, 0.0), (0.375, 0.875, 0.0), (-0.125, 0.375, 0.0), (-0.625, 0.375, 0.0), (-0.625, 0.875, 0.0), (-0.125, -0.625, 0.0), (-0.625, -0.625, 0.0), (-0.625, -0.125, 0.0), (0.875, -0.625, 0.0), (0.375, -0.625, 0.0), (0.375, -0.125, 0.0), (0.875, -0.125, 0.0), (-0.125, -0.125, 0.0), (-0.125, 0.875, 0.0), (0.875, 0.875, 0.0), (-0.921, -1.0, 0.0), (-1.0, -0.921, 0.0), (-0.9386, -0.998, 0.0), (-0.9553, -0.9922, 0.0), (-0.9703, -0.9828, 0.0), (-0.9828, -0.9703, 0.0), (-0.9922, -0.9553, 0.0), (-0.998, -0.9386, 0.0), (1.0, -0.921, 0.0), (0.921, -1.0, 0.0), (0.998, -0.9386, 0.0), (0.9922, -0.9553, 0.0), (0.9828, -0.9703, 0.0), (0.9703, -0.9828, 0.0), (0.9553, -0.9922, 0.0), (0.9386, -0.998, 0.0), (-1.0, 0.921, 0.0), (-0.921, 1.0, 0.0), (-0.998, 0.9386, 0.0), (-0.9922, 0.9553, 0.0), (-0.9828, 0.9703, 0.0), (-0.9703, 0.9828, 0.0), (-0.9553, 0.9922, 0.0), (-0.9386, 0.998, 0.0), (0.921, 1.0, 0.0), (1.0, 0.921, 0.0), (0.9386, 0.998, 0.0), (0.9553, 0.9922, 0.0), (0.9703, 0.9828, 0.0), (0.9828, 0.9703, 0.0), (0.9922, 0.9553, 0.0), (0.998, 0.9386, 0.0)], [], [(283, 85, 3, 132), (282, 86, 4, 139), (281, 83, 2, 140), (280, 101, 16, 128), (279, 102, 17, 143), (278, 95, 11, 144), (277, 105, 15, 127), (276, 106, 18, 147), (275, 98, 14, 148), (274, 109, 8, 120), (273, 110, 19, 151), (272, 97, 13, 152), (271, 113, 12, 124), (270, 114, 20, 155), (269, 91, 7, 156), (268, 157, 60, 116), (267, 158, 61, 159), (266, 131, 35, 160), (265, 161, 59, 115), (264, 162, 62, 163), (263, 154, 58, 164), (262, 165, 28, 84), (261, 166, 63, 167), (260, 153, 57, 168), (259, 169, 56, 112), (258, 170, 64, 171), (257, 137, 41, 172), (256, 173, 55, 111), (255, 174, 65, 175), (254, 150, 54, 176), (253, 177, 24, 80), (252, 178, 66, 179), (251, 149, 53, 180), (250, 181, 52, 108), (249, 182, 67, 183), (248, 138, 42, 184), (247, 185, 51, 107), (246, 186, 68, 187), (245, 146, 50, 188), (244, 189, 31, 87), (243, 190, 69, 191), (242, 145, 49, 192), (241, 193, 48, 104), (240, 194, 70, 195), (239, 135, 39, 196), (238, 197, 47, 103), (237, 198, 71, 199), (236, 142, 46, 200), (235, 201, 32, 88), (234, 202, 72, 203), (233, 141, 45, 204), (232, 205, 44, 100), (231, 206, 73, 207), (230, 123, 27, 208), (229, 209, 43, 99), (228, 210, 74, 211), (227, 126, 30, 212), (226, 213, 36, 92), (225, 214, 75, 215), (224, 125, 29, 216), (223, 217, 40, 96), (222, 218, 76, 219), (221, 119, 23, 220), (218, 221, 220, 76), (60, 156, 221, 218), (156, 7, 119, 221), (153, 222, 219, 57), (20, 116, 222, 153), (116, 60, 218, 222), (113, 223, 96, 12), (57, 219, 223, 113), (219, 76, 217, 223), (214, 224, 216, 75), (56, 152, 224, 214), (152, 13, 125, 224), (149, 225, 215, 53), (19, 112, 225, 149), (112, 56, 214, 225), (109, 226, 92, 8), (53, 215, 226, 109), (215, 75, 213, 226), (210, 227, 212, 74), (52, 148, 227, 210), (148, 14, 126, 227), (145, 228, 211, 49), (18, 108, 228, 145), (108, 52, 210, 228), (105, 229, 99, 15), (49, 211, 229, 105), (211, 74, 209, 229), (206, 230, 208, 73), (48, 144, 230, 206), (144, 11, 123, 230), (141, 231, 207, 45), (17, 104, 231, 141), (104, 48, 206, 231), (101, 232, 100, 16), (45, 207, 232, 101), (207, 73, 205, 232), (202, 233, 204, 72), (47, 143, 233, 202), (143, 17, 141, 233), (126, 234, 203, 30), (14, 103, 234, 126), (103, 47, 202, 234), (86, 235, 88, 4), (30, 203, 235, 86), (203, 72, 201, 235), (198, 236, 200, 71), (34, 90, 236, 198), (90, 6, 142, 236), (138, 237, 199, 42), (1, 130, 237, 138), (130, 34, 198, 237), (98, 238, 103, 14), (42, 199, 238, 98), (199, 71, 197, 238), (194, 239, 196, 70), (22, 78, 239, 194), (133, 253, 80, 302, 308, 307, 306, 305, 304, 303, 301), (142, 240, 195, 46), (6, 118, 240, 142), (118, 22, 194, 240), (102, 241, 104, 17), (46, 195, 241, 102), (195, 70, 193, 241), (190, 242, 192, 69), (51, 147, 242, 190), (147, 18, 145, 242), (89, 243, 191, 33), (5, 107, 243, 89), (107, 51, 190, 243), (129, 244, 87, 0), (33, 191, 244, 129), (191, 69, 189, 244), (186, 245, 188, 68), (38, 94, 245, 186), (94, 10, 146, 245), (77, 246, 187, 21), (78, 294, 300, 299, 298, 297, 296, 295, 293, 135, 239), (134, 38, 186, 246), (117, 247, 107, 5), (21, 187, 247, 117), (187, 68, 185, 247), (182, 248, 184, 67), (26, 82, 248, 182), (82, 1, 138, 248), (146, 249, 183, 50), (10, 122, 249, 146), (122, 26, 182, 249), (106, 250, 108, 18), (50, 183, 250, 106), (183, 67, 181, 250), (178, 251, 180, 66), (55, 151, 251, 178), (151, 19, 149, 251), (93, 252, 179, 37), (9, 111, 252, 93), (111, 55, 178, 252), (284, 79, 310, 316, 315, 314, 313, 312, 311, 309, 136), (37, 179, 253, 133), (179, 66, 177, 253), (174, 254, 176, 65), (31, 127, 254, 174), (127, 15, 150, 254), (81, 255, 175, 25), (0, 87, 255, 81), (87, 31, 174, 255), (121, 256, 111, 9), (25, 175, 256, 121), (175, 65, 173, 256), (170, 257, 172, 64), (43, 139, 257, 170), (139, 4, 137, 257), (150, 258, 171, 54), (15, 99, 258, 150), (99, 43, 170, 258), (110, 259, 112, 19), (54, 171, 259, 110), (171, 64, 169, 259), (166, 260, 168, 63), (59, 155, 260, 166), (155, 20, 153, 260), (125, 261, 167, 29), (13, 115, 261, 125), (115, 59, 166, 261), (85, 262, 84, 3), (29, 167, 262, 85), (167, 63, 165, 262), (162, 263, 164, 62), (32, 128, 263, 162), (128, 16, 154, 263), (137, 264, 163, 41), (4, 88, 264, 137), (88, 32, 162, 264), (97, 265, 115, 13), (41, 163, 265, 97), (163, 62, 161, 265), (158, 266, 160, 61), (44, 140, 266, 158), (140, 2, 131, 266), (154, 267, 159, 58), (16, 100, 267, 154), (100, 44, 158, 267), (114, 268, 116, 20), (58, 159, 268, 114), (159, 61, 157, 268), (157, 269, 156, 60), (61, 160, 269, 157), (160, 35, 91, 269), (161, 270, 155, 59), (62, 164, 270, 161), (164, 58, 114, 270), (165, 271, 124, 28), (63, 168, 271, 165), (168, 57, 113, 271), (169, 272, 152, 56), (64, 172, 272, 169), (172, 41, 97, 272), (173, 273, 151, 55), (65, 176, 273, 173), (176, 54, 110, 273), (177, 274, 120, 24), (66, 180, 274, 177), (180, 53, 109, 274), (181, 275, 148, 52), (67, 184, 275, 181), (184, 42, 98, 275), (185, 276, 147, 51), (68, 188, 276, 185), (188, 50, 106, 276), (189, 277, 127, 31), (69, 192, 277, 189), (192, 49, 105, 277), (193, 278, 144, 48), (70, 196, 278, 193), (196, 39, 95, 278), (197, 279, 143, 47), (71, 200, 279, 197), (200, 46, 102, 279), (201, 280, 128, 32), (72, 204, 280, 201), (204, 45, 101, 280), (205, 281, 140, 44), (73, 208, 281, 205), (208, 27, 83, 281), (209, 282, 139, 43), (74, 212, 282, 209), (212, 30, 86, 282), (213, 283, 132, 36), (75, 216, 283, 213), (216, 29, 85, 283), (217, 284, 136, 40), (76, 220, 284, 217), (220, 23, 79, 284), (286, 292, 291, 290, 289, 288, 287, 285, 134, 246, 77)])
me_plane_002.materials.append(mat_material_002)
me_plane_002.use_remesh_preserve_volume = False
me_plane_002.use_remesh_preserve_attributes = False
me_plane_002.use_mirror_vertex_groups = False
me_plane_002.update()
me_plane = bpy.data.meshes.new('Plane')
me_plane.from_pydata([(-0.56, -1.0, 0.0), (-1.0, -0.56, 0.0), (-0.6579, -0.989, 0.0), (-0.7509, -0.9564, 0.0), (-0.8343, -0.904, 0.0), (-0.904, -0.8343, 0.0), (-0.9564, -0.7509, 0.0), (-0.989, -0.6579, 0.0), (1.0, -0.56, 0.0), (0.56, -1.0, 0.0), (0.989, -0.6579, 0.0), (0.9564, -0.7509, 0.0), (0.904, -0.8343, 0.0), (0.8343, -0.904, 0.0), (0.7509, -0.9564, 0.0), (0.6579, -0.989, 0.0), (-0.56, 1.0, 0.0), (-1.0, 0.56, 0.0), (-0.6579, 0.989, 0.0), (-0.7509, 0.9564, 0.0), (-0.8343, 0.904, 0.0), (-0.904, 0.8343, 0.0), (-0.9564, 0.7509, 0.0), (-0.989, 0.6579, 0.0), (0.56, 1.0, 0.0), (1.0, 0.56, 0.0), (0.6579, 0.989, 0.0), (0.7509, 0.9564, 0.0), (0.8343, 0.904, 0.0), (0.904, 0.8343, 0.0), (0.9564, 0.7509, 0.0), (0.989, 0.6579, 0.0)], [], [(1, 7, 6, 5, 4, 3, 2, 0, 9, 15, 14, 13, 12, 11, 10, 8, 25, 31, 30, 29, 28, 27, 26, 24, 16, 18, 19, 20, 21, 22, 23, 17)])
_ca = me_plane.color_attributes.new('Col', 'BYTE_COLOR', 'CORNER')
_ca.data.foreach_set('color', [1.0, 1.0, 1.0, 1.0, 1.0, 1.0, 1.0, 1.0, 1.0, 1.0, 1.0, 1.0, 1.0, 1.0, 1.0, 1.0, 1.0, 1.0, 1.0, 1.0, 1.0, 1.0, 1.0, 1.0, 1.0, 1.0, 1.0, 1.0, 1.0, 1.0, 1.0, 1.0, 1.0, 1.0, 1.0, 1.0, 1.0, 1.0, 1.0, 1.0, 1.0, 1.0, 1.0, 1.0, 1.0, 1.0, 1.0, 1.0, 1.0, 1.0, 1.0, 1.0, 1.0, 1.0, 1.0, 1.0, 1.0, 1.0, 1.0, 1.0, 1.0, 1.0, 1.0, 1.0, 1.0, 1.0, 1.0, 1.0, 1.0, 1.0, 1.0, 1.0, 1.0, 1.0, 1.0, 1.0, 1.0, 1.0, 1.0, 1.0, 1.0, 1.0, 1.0, 1.0, 1.0, 1.0, 1.0, 1.0, 1.0, 1.0, 1.0, 1.0, 1.0, 1.0, 1.0, 1.0, 1.0, 1.0, 1.0, 1.0, 1.0, 1.0, 1.0, 1.0, 1.0, 1.0, 1.0, 1.0, 1.0, 1.0, 1.0, 1.0, 1.0, 1.0, 1.0, 1.0, 1.0, 1.0, 1.0, 1.0, 1.0, 1.0, 1.0, 1.0, 1.0, 1.0, 1.0, 1.0])
me_plane.use_remesh_preserve_volume = False
me_plane.use_remesh_preserve_attributes = False
me_plane.use_mirror_vertex_groups = False
me_plane.update()

# ---- objects
ob_cylinder_001 = bpy.data.objects.new('Cylinder.001', me_cylinder_003)
ob_cylinder_000 = bpy.data.objects.new('Cylinder.000', me_cylinder_002)
ob_icosphere = bpy.data.objects.new('Icosphere', me_icosphere)
ob_plane_001 = bpy.data.objects.new('Plane.001', me_plane_003)
ob_plane_002 = bpy.data.objects.new('Plane.002', me_plane_002)
ob_camera = bpy.data.objects.new('Camera', cam_camera)
ob_plane = bpy.data.objects.new('Plane', me_plane)

# ---- transforms, parenting, visibility, modifiers, constraints
ob_cylinder_001.location = (1.368, 2.368, -16.41)
ob_cylinder_001.rotation_euler = (1.571, -0.0, 0.0)
ob_cylinder_001.scale = (0.7082, 2.962, 0.6717)
ob_cylinder_001.lineart.crease_threshold = 0.0
ob_cylinder_000.location = (-1.476, 2.368, -16.41)
ob_cylinder_000.rotation_euler = (1.571, -0.0, 0.0)
ob_cylinder_000.scale = (0.7082, 2.962, 0.6717)
ob_cylinder_000.lineart.crease_threshold = 0.0
ob_icosphere.location = (-0.02397, 1.468, 0.07601)
ob_icosphere.scale = (1.691, 1.691, 1.691)
ob_icosphere.lineart.crease_threshold = 0.0
_m = ob_icosphere.modifiers.new('Wireframe', 'WIREFRAME')
_m.use_replace = False
_m.material_offset = 1
ob_plane_001.location = (-0.06214, 1.49, 0.1137)
ob_plane_001.rotation_euler = (4.712, -0.0, 0.0)
ob_plane_001.scale = (2.481, 2.481, 2.481)
ob_plane_001.lineart.crease_threshold = 0.0
_m = ob_plane_001.modifiers.new('Wireframe', 'WIREFRAME')
ob_plane_002.location = (-0.06214, 1.481, 0.1137)
ob_plane_002.rotation_euler = (4.712, -0.0, 0.0)
ob_plane_002.scale = (2.481, 2.481, 2.481)
ob_plane_002.lineart.crease_threshold = 0.0
ob_camera.location = (-0.07084, -4.019, 0.12)
ob_camera.rotation_euler = (1.571, -0.0, 0.0)
ob_camera.scale = (1.0, 1.0, 1.0)
ob_camera.lineart.crease_threshold = 0.0
ob_plane.location = (-0.03827, 3.183, 0.02954)
ob_plane.rotation_euler = (1.571, -0.0, 0.0)
ob_plane.scale = (4.74, 4.74, 4.74)
ob_plane.lineart.crease_threshold = 0.0

# ---- collection membership
col_collection_1.objects.link(ob_cylinder_001)
col_collection_1.objects.link(ob_cylinder_000)
col_collection_1.objects.link(ob_icosphere)
col_collection_1.objects.link(ob_plane_001)
col_collection_1.objects.link(ob_plane_002)
col_collection_1.objects.link(ob_camera)
col_collection_1.objects.link(ob_plane)

# ---- scene / render settings (as saved in the file)
scene.camera = ob_camera
scene.frame_start = 1; scene.frame_end = 250; scene.frame_set(1)
scene.render.engine = 'BLENDER_EEVEE_NEXT'
scene.render.resolution_x = 29
scene.render.resolution_y = 29
scene.render.resolution_percentage = 300
scene.render.dither_intensity = 0.0
scene.cycles.use_denoising = False
scene.cycles.samples = 128
scene.cycles.sampling_pattern = 'TABULATED_SOBOL'
scene.cycles.use_adaptive_sampling = False
scene.cycles.use_light_tree = False
scene.cycles.blur_glossy = 0.0
scene.cycles.sample_clamp_indirect = 0.0
scene.view_settings.view_transform = 'Standard'
bpy.context.view_layer.update()

# ---- added for rendering (the .blend has no usable light): sun
light_auto_sun = bpy.data.lights.new('AutoSun', 'SUN')
light_auto_sun.energy = 3.0
light_auto_sun.angle = 0.0523599
ob_auto_sun = bpy.data.objects.new('AutoSun', light_auto_sun)
scene.collection.objects.link(ob_auto_sun)
ob_auto_sun.rotation_euler = (0.872665, 0.174533, 0.523599)
bpy.context.view_layer.update()
